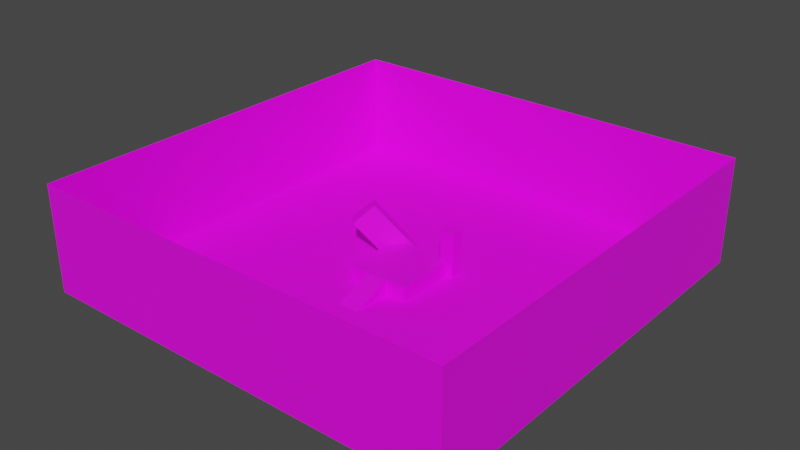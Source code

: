 # Source: map_test_control.blend  (saved by Blender 3.6.14; exported with 4.5.12 LTS)
import bpy
from mathutils import Matrix  # noqa: F401  (used for matrix-valued properties, if any)

bpy.ops.wm.read_factory_settings(use_empty=True)
scene = bpy.context.scene
scene.name = 'Scene'

# ---- collections
col_map = bpy.data.collections.new('map'); scene.collection.children.link(col_map)

# ---- images (referenced by path relative to the original .blend; pixels are not part of the script)
import os
ASSET_DIR = os.environ.get("B2B_ASSET_DIR", "")  # directory of the original .blend (textures are referenced by path, not embedded)
HERE = os.path.dirname(os.path.abspath(__file__))  # packed textures are extracted next to this script under _unpacked/

def load_image(name, relpath, width, height, colorspace="sRGB"):
    """Load a texture the original file referenced (path relative to the .blend, or extracted next to this script)."""
    p = next((c for c in (os.path.join(HERE, relpath), os.path.join(ASSET_DIR, relpath)) if relpath and os.path.exists(c)), "")
    if p:
        img = bpy.data.images.load(p, check_existing=True)
        img.name = name
    else:  # same state as the original file: an image datablock whose file is absent (Cycles renders it pink)
        img = bpy.data.images.new(name, width, height)
        img.source = "FILE"
        img.filepath = "//" + (relpath or name)
    img.colorspace_settings.name = colorspace
    return img
img_grid = load_image('grid', '', 256, 256, 'sRGB')

# ---- materials (node trees are filled in below, after node groups)
mat_material = bpy.data.materials.new('Material')
mat_material.alpha_threshold = 0.0
mat_material.use_transparent_shadow = False
mat_material.roughness = 0.5
mat_material.line_color = (0.0, 0.0, 0.0, 1.0)

# ---- material node trees
mat_material.use_nodes = True; mat_material.node_tree.nodes.clear()
_N = mat_material.node_tree.nodes; _L = mat_material.node_tree.links
n0 = _N.new('ShaderNodeOutputMaterial'); n0.name = 'Material Output'; n0.location = (300, 300)
n1 = _N.new('ShaderNodeBsdfPrincipled'); n1.name = 'Principled BSDF'; n1.location = (10, 300)
n1.distribution = 'GGX'
n1.subsurface_method = 'RANDOM_WALK_SKIN'
n1.inputs[3].default_value = 1.45
n1.inputs[27].default_value = (0.0, 0.0, 0.0, 1.0)
n1.inputs[28].default_value = 1.0
n2 = _N.new('ShaderNodeTexImage'); n2.name = 'Image Texture'; n2.location = (-371, 284)
n2.image = img_grid
_L.new(n1.outputs[0], n0.inputs[0])
_L.new(n2.outputs[0], n1.inputs[0])
n0.is_active_output = True

# ---- world
world_world = bpy.data.worlds.new('World'); scene.world = world_world
world_world.use_nodes = True; world_world.node_tree.nodes.clear()
_N = world_world.node_tree.nodes; _L = world_world.node_tree.links
n0 = _N.new('ShaderNodeOutputWorld'); n0.name = 'World Output'; n0.location = (300, 300)
n1 = _N.new('ShaderNodeBackground'); n1.name = 'Background'; n1.location = (10, 300)
n1.inputs[0].default_value = (0.05088, 0.05088, 0.05088, 1.0)
_L.new(n1.outputs[0], n0.inputs[0])
n0.is_active_output = True
world_world.color = (0.05088, 0.05088, 0.05088)
world_world.use_sun_shadow = False
world_world.sun_shadow_jitter_overblur = 0.0

# ---- meshes
me_cube_001 = bpy.data.meshes.new('Cube.001')
me_cube_001.from_pydata([(-8.745, -8.745, 0.0), (-2.284, -0.07246, 1.532), (1.02, 1.137, 1.866), (-2.696, 0.3398, 1.532), (-1.312, -1.312, 0.583), (-0.531, 1.68, 0.3013), (-1.684, 0.5276, 2.244), (1.02, 1.603, 1.866), (-8.745, 8.745, 0.0), (-0.9433, 2.092, 0.3013), (-2.096, 0.9398, 2.244), (1.603, 1.137, 1.866), (8.745, -8.745, 0.0), (1.603, 1.603, 1.866), (1.312, -1.312, 0.583), (8.745, 8.745, 0.0), (-1.312, -1.312, 0.0), (1.312, -1.312, 0.0), (-0.4373, -1.312, 0.583), (0.4373, -1.312, 0.583), (-0.4373, -1.312, 0.0), (0.4373, -1.312, 0.0), (-0.4373, -2.915, 0.0), (0.4373, -2.915, 0.0), (1.02, 1.603, 0.0), (1.603, 1.603, 0.0), (1.02, 1.312, 0.0), (1.02, 1.312, 0.583), (1.312, 1.137, 0.0), (1.312, 1.137, 0.583), (1.02, 1.137, 0.583), (1.603, 1.137, 0.0), (-0.8995, 1.312, 0.0), (-1.197, 1.839, 0.0), (-1.518, 1.518, 0.0), (-0.785, 1.426, 0.0), (-1.312, 0.8995, 0.0), (-1.312, 0.8995, 0.583), (-0.8995, 1.312, 0.583), (-1.787, 1.249, 0.0), (-1.375, 0.8366, 0.0), (-8.745, -8.745, 4.373), (-8.745, 8.745, 4.373), (8.745, -8.745, 4.373), (8.745, 8.745, 4.373)], [], [(41, 0, 8, 42), (42, 8, 15, 44), (44, 15, 12, 43), (43, 12, 0, 41), (8, 34, 33, 35, 32, 26, 24, 25, 15), (37, 36, 16, 4), (32, 38, 27, 26), (17, 28, 29, 14), (21, 17, 14, 19), (38, 37, 4, 18, 19, 14, 29, 30, 27), (16, 20, 18, 4), (22, 18, 20), (23, 22, 0, 12), (23, 19, 18, 22), (40, 39, 34, 8, 0, 22, 20, 16, 36), (19, 23, 21), (17, 21, 23, 12, 15, 25, 31, 28), (24, 26, 27, 30, 2, 7), (25, 24, 7, 13), (31, 25, 13, 11), (29, 28, 31, 11, 2, 30), (13, 7, 2, 11), (39, 40, 1, 3), (34, 39, 3, 10, 9, 33), (9, 10, 6, 5), (1, 40, 36, 37, 38, 32, 35, 5, 6), (35, 33, 9, 5), (10, 3, 1, 6)])
me_cube_001.polygons.foreach_set('material_index', [0, 0, 0, 0, 0, 28360, 28360, 28360, 28360, 28360, 28360, 0, 0, 0, 0, 0, 0, 28360, 28360, 28360, 28360, 28360, 28360, 28360, 28360, 28360, 28360, 28360])
_uv = me_cube_001.uv_layers.new(name='UVMap')
_uv.uv.foreach_set('vector', [6.5, -7.5, 8.5, -7.5, 8.5, 0.5, 6.5, 0.5, 6.49, 0.5, 8.49, 0.5, 8.49, 8.5, 6.49, 8.5, -5.5, 3.814, -7.5, 3.814, -7.5, -1.843, -5.5, -1.843, -5.5, -1.843, -7.5, -1.843, -7.5, -7.5, -5.5, -7.5, -3.5, 0.5, -0.1983, 3.806, -0.3448, 3.952, -0.1564, 4.141, -0.1041, 4.089, -0.1041, 4.967, -0.2373, 4.967, -0.2373, 5.233, -3.5, 8.5, -4.173, 4.529, -4.44, 4.529, -4.44, 3.814, -4.173, 3.814, -5.186, 4.717, -5.453, 4.717, -5.453, 4.097, -5.186, 4.097, -6.727, 3.814, -6.727, 4.934, -6.993, 4.934, -6.993, 3.814, -3.64, 4.332, -3.64, 4.732, -3.906, 4.732, -3.906, 4.332, -0.1172, 4.089, 0.0711, 3.9, 1.081, 3.9, 1.081, 4.3, 1.081, 4.7, 1.081, 5.1, -0.03733, 5.1, -0.03733, 4.967, -0.1172, 4.967, -3.906, 4.402, -3.906, 4.802, -4.173, 4.802, -4.173, 4.402, -3.906, 3.814, -3.64, 4.332, -3.906, 4.332, 1.827, 4.7, 1.827, 4.3, 4.49, 0.5, 4.49, 8.5, 1.827, 4.7, 1.081, 4.7, 1.081, 4.3, 1.827, 4.3, 0.113, 3.871, -0.07536, 3.683, -0.1983, 3.806, -3.5, 0.5, 4.49, 0.5, 1.827, 4.3, 1.094, 4.3, 1.094, 3.9, 0.08422, 3.9, -4.44, 3.814, -4.706, 4.547, -4.706, 3.814, 1.094, 5.1, 1.094, 4.7, 1.827, 4.7, 4.49, 8.5, -3.5, 8.5, -0.2373, 5.233, -0.02421, 5.233, -0.02421, 5.1, -5.186, 4.002, -5.186, 4.097, -5.453, 4.097, -5.453, 4.153, -6.04, 4.153, -6.04, 4.002, -5.186, 3.814, -5.186, 4.002, -6.04, 4.002, -6.04, 3.814, -4.706, 4.667, -4.92, 4.667, -4.92, 3.814, -4.706, 3.814, -5.053, 4.4, -5.053, 4.667, -5.186, 4.667, -5.186, 3.814, -4.92, 3.814, -4.92, 4.4, -4.44, 4.796, -4.44, 4.529, -4.227, 4.529, -4.227, 4.796, -3.906, 4.402, -4.173, 4.402, -4.173, 3.814, -3.906, 3.814, -7.367, 4.84, -7.5, 4.728, -7.5, 3.814, -6.993, 3.814, -6.993, 4.974, -7.208, 4.974, -6.46, 3.819, -6.442, 4.533, -6.708, 4.528, -6.727, 3.814, -6.04, 3.954, -6.04, 4.769, -6.064, 4.783, -6.2, 4.554, -6.363, 4.65, -6.227, 4.879, -6.272, 4.906, -6.442, 4.847, -6.442, 3.814, -4.542, 4.547, -4.542, 4.814, -4.706, 4.814, -4.706, 4.547, -6.442, 4.533, -6.46, 4.932, -6.727, 4.927, -6.708, 4.528])
me_cube_001.materials.append(mat_material)
me_cube_001.update()

# ---- objects
ob_cube = bpy.data.objects.new('Cube', me_cube_001)

# ---- transforms, parenting, visibility, modifiers, constraints
ob_cube.location = (0.0, 0.0, 0.0)

# ---- collection membership
col_map.objects.link(ob_cube)

# ---- scene / render settings (as saved in the file)
scene.frame_start = 1; scene.frame_end = 250; scene.frame_set(1)
scene.render.engine = 'BLENDER_EEVEE_NEXT'
scene.cycles.sampling_pattern = 'TABULATED_SOBOL'
scene.view_settings.view_transform = 'Filmic'
bpy.context.view_layer.update()

# ---- added for rendering (the .blend has no active camera and no usable light): camera, sun
cam_auto = bpy.data.cameras.new('AutoCamera')
cam_auto.lens = 50.0
cam_auto.sensor_width = 36.0
cam_auto.clip_end = 1000.0
ob_auto_camera = bpy.data.objects.new('AutoCamera', cam_auto)
scene.collection.objects.link(ob_auto_camera)
ob_auto_camera.location = (23.2399, -27.8879, 20.7782)
ob_auto_camera.rotation_euler = (1.09748, -7.21219e-08, 0.694738)
scene.camera = ob_auto_camera
light_auto_sun = bpy.data.lights.new('AutoSun', 'SUN')
light_auto_sun.energy = 3.0
light_auto_sun.angle = 0.0523599
ob_auto_sun = bpy.data.objects.new('AutoSun', light_auto_sun)
scene.collection.objects.link(ob_auto_sun)
ob_auto_sun.rotation_euler = (0.872665, 0.174533, 0.523599)
bpy.context.view_layer.update()
